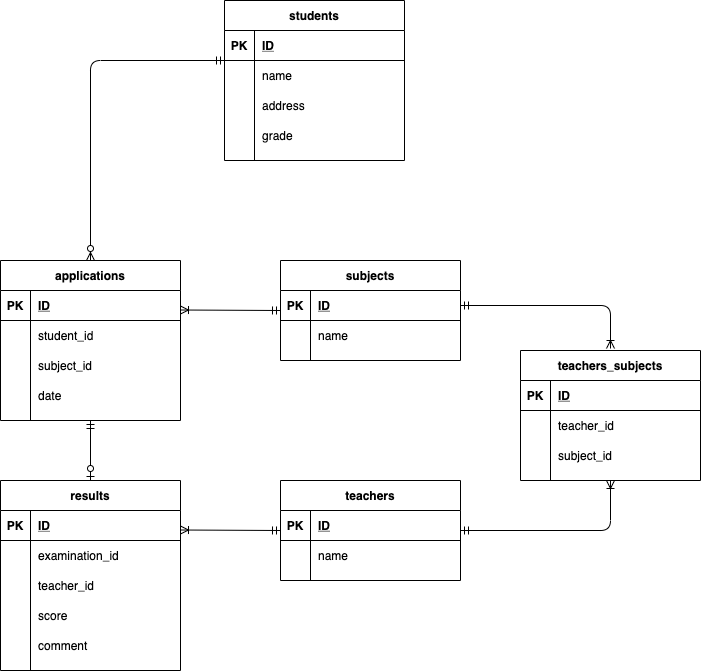

The diagram above was exported from draw.io. Its source (the exported page's mxGraphModel, read from the mxfile embedded in the PNG):
<mxGraphModel dx="896" dy="627" grid="1" gridSize="10" guides="1" tooltips="1" connect="1" arrows="1" fold="1" page="1" pageScale="1" pageWidth="827" pageHeight="1169" math="0" shadow="0">
  <root>
    <mxCell id="0" />
    <mxCell id="1" parent="0" />
    <mxCell id="86" value="applications" style="shape=table;startSize=30;container=1;collapsible=1;childLayout=tableLayout;fixedRows=1;rowLines=0;fontStyle=1;align=center;resizeLast=1;" parent="1" vertex="1">
      <mxGeometry x="100" y="450" width="180" height="160" as="geometry" />
    </mxCell>
    <mxCell id="87" value="" style="shape=partialRectangle;collapsible=0;dropTarget=0;pointerEvents=0;fillColor=none;top=0;left=0;bottom=1;right=0;points=[[0,0.5],[1,0.5]];portConstraint=eastwest;" parent="86" vertex="1">
      <mxGeometry y="30" width="180" height="30" as="geometry" />
    </mxCell>
    <mxCell id="88" value="PK" style="shape=partialRectangle;connectable=0;fillColor=none;top=0;left=0;bottom=0;right=0;fontStyle=1;overflow=hidden;" parent="87" vertex="1">
      <mxGeometry width="30" height="30" as="geometry" />
    </mxCell>
    <mxCell id="89" value="ID" style="shape=partialRectangle;connectable=0;fillColor=none;top=0;left=0;bottom=0;right=0;align=left;spacingLeft=6;fontStyle=5;overflow=hidden;" parent="87" vertex="1">
      <mxGeometry x="30" width="150" height="30" as="geometry" />
    </mxCell>
    <mxCell id="90" value="" style="shape=partialRectangle;collapsible=0;dropTarget=0;pointerEvents=0;fillColor=none;top=0;left=0;bottom=0;right=0;points=[[0,0.5],[1,0.5]];portConstraint=eastwest;" parent="86" vertex="1">
      <mxGeometry y="60" width="180" height="30" as="geometry" />
    </mxCell>
    <mxCell id="91" value="" style="shape=partialRectangle;connectable=0;fillColor=none;top=0;left=0;bottom=0;right=0;editable=1;overflow=hidden;" parent="90" vertex="1">
      <mxGeometry width="30" height="30" as="geometry" />
    </mxCell>
    <mxCell id="92" value="student_id" style="shape=partialRectangle;connectable=0;fillColor=none;top=0;left=0;bottom=0;right=0;align=left;spacingLeft=6;overflow=hidden;" parent="90" vertex="1">
      <mxGeometry x="30" width="150" height="30" as="geometry" />
    </mxCell>
    <mxCell id="150" style="shape=partialRectangle;collapsible=0;dropTarget=0;pointerEvents=0;fillColor=none;top=0;left=0;bottom=0;right=0;points=[[0,0.5],[1,0.5]];portConstraint=eastwest;" parent="86" vertex="1">
      <mxGeometry y="90" width="180" height="30" as="geometry" />
    </mxCell>
    <mxCell id="151" style="shape=partialRectangle;connectable=0;fillColor=none;top=0;left=0;bottom=0;right=0;editable=1;overflow=hidden;" parent="150" vertex="1">
      <mxGeometry width="30" height="30" as="geometry" />
    </mxCell>
    <mxCell id="152" value="subject_id" style="shape=partialRectangle;connectable=0;fillColor=none;top=0;left=0;bottom=0;right=0;align=left;spacingLeft=6;overflow=hidden;" parent="150" vertex="1">
      <mxGeometry x="30" width="150" height="30" as="geometry" />
    </mxCell>
    <mxCell id="153" style="shape=partialRectangle;collapsible=0;dropTarget=0;pointerEvents=0;fillColor=none;top=0;left=0;bottom=0;right=0;points=[[0,0.5],[1,0.5]];portConstraint=eastwest;" parent="86" vertex="1">
      <mxGeometry y="120" width="180" height="30" as="geometry" />
    </mxCell>
    <mxCell id="154" style="shape=partialRectangle;connectable=0;fillColor=none;top=0;left=0;bottom=0;right=0;editable=1;overflow=hidden;" parent="153" vertex="1">
      <mxGeometry width="30" height="30" as="geometry" />
    </mxCell>
    <mxCell id="155" value="date" style="shape=partialRectangle;connectable=0;fillColor=none;top=0;left=0;bottom=0;right=0;align=left;spacingLeft=6;overflow=hidden;" parent="153" vertex="1">
      <mxGeometry x="30" width="150" height="30" as="geometry" />
    </mxCell>
    <mxCell id="99" value="subjects" style="shape=table;startSize=30;container=1;collapsible=1;childLayout=tableLayout;fixedRows=1;rowLines=0;fontStyle=1;align=center;resizeLast=1;" parent="1" vertex="1">
      <mxGeometry x="380" y="450" width="180" height="100" as="geometry" />
    </mxCell>
    <mxCell id="100" value="" style="shape=partialRectangle;collapsible=0;dropTarget=0;pointerEvents=0;fillColor=none;top=0;left=0;bottom=1;right=0;points=[[0,0.5],[1,0.5]];portConstraint=eastwest;" parent="99" vertex="1">
      <mxGeometry y="30" width="180" height="30" as="geometry" />
    </mxCell>
    <mxCell id="101" value="PK" style="shape=partialRectangle;connectable=0;fillColor=none;top=0;left=0;bottom=0;right=0;fontStyle=1;overflow=hidden;" parent="100" vertex="1">
      <mxGeometry width="30" height="30" as="geometry" />
    </mxCell>
    <mxCell id="102" value="ID" style="shape=partialRectangle;connectable=0;fillColor=none;top=0;left=0;bottom=0;right=0;align=left;spacingLeft=6;fontStyle=5;overflow=hidden;" parent="100" vertex="1">
      <mxGeometry x="30" width="150" height="30" as="geometry" />
    </mxCell>
    <mxCell id="103" value="" style="shape=partialRectangle;collapsible=0;dropTarget=0;pointerEvents=0;fillColor=none;top=0;left=0;bottom=0;right=0;points=[[0,0.5],[1,0.5]];portConstraint=eastwest;" parent="99" vertex="1">
      <mxGeometry y="60" width="180" height="30" as="geometry" />
    </mxCell>
    <mxCell id="104" value="" style="shape=partialRectangle;connectable=0;fillColor=none;top=0;left=0;bottom=0;right=0;editable=1;overflow=hidden;" parent="103" vertex="1">
      <mxGeometry width="30" height="30" as="geometry" />
    </mxCell>
    <mxCell id="105" value="name" style="shape=partialRectangle;connectable=0;fillColor=none;top=0;left=0;bottom=0;right=0;align=left;spacingLeft=6;overflow=hidden;" parent="103" vertex="1">
      <mxGeometry x="30" width="150" height="30" as="geometry" />
    </mxCell>
    <mxCell id="112" value="students" style="shape=table;startSize=30;container=1;collapsible=1;childLayout=tableLayout;fixedRows=1;rowLines=0;fontStyle=1;align=center;resizeLast=1;" parent="1" vertex="1">
      <mxGeometry x="324" y="190" width="180" height="160" as="geometry" />
    </mxCell>
    <mxCell id="113" value="" style="shape=partialRectangle;collapsible=0;dropTarget=0;pointerEvents=0;fillColor=none;top=0;left=0;bottom=1;right=0;points=[[0,0.5],[1,0.5]];portConstraint=eastwest;" parent="112" vertex="1">
      <mxGeometry y="30" width="180" height="30" as="geometry" />
    </mxCell>
    <mxCell id="114" value="PK" style="shape=partialRectangle;connectable=0;fillColor=none;top=0;left=0;bottom=0;right=0;fontStyle=1;overflow=hidden;" parent="113" vertex="1">
      <mxGeometry width="30" height="30" as="geometry" />
    </mxCell>
    <mxCell id="115" value="ID" style="shape=partialRectangle;connectable=0;fillColor=none;top=0;left=0;bottom=0;right=0;align=left;spacingLeft=6;fontStyle=5;overflow=hidden;" parent="113" vertex="1">
      <mxGeometry x="30" width="150" height="30" as="geometry" />
    </mxCell>
    <mxCell id="116" value="" style="shape=partialRectangle;collapsible=0;dropTarget=0;pointerEvents=0;fillColor=none;top=0;left=0;bottom=0;right=0;points=[[0,0.5],[1,0.5]];portConstraint=eastwest;" parent="112" vertex="1">
      <mxGeometry y="60" width="180" height="30" as="geometry" />
    </mxCell>
    <mxCell id="117" value="" style="shape=partialRectangle;connectable=0;fillColor=none;top=0;left=0;bottom=0;right=0;editable=1;overflow=hidden;" parent="116" vertex="1">
      <mxGeometry width="30" height="30" as="geometry" />
    </mxCell>
    <mxCell id="118" value="name" style="shape=partialRectangle;connectable=0;fillColor=none;top=0;left=0;bottom=0;right=0;align=left;spacingLeft=6;overflow=hidden;" parent="116" vertex="1">
      <mxGeometry x="30" width="150" height="30" as="geometry" />
    </mxCell>
    <mxCell id="119" value="" style="shape=partialRectangle;collapsible=0;dropTarget=0;pointerEvents=0;fillColor=none;top=0;left=0;bottom=0;right=0;points=[[0,0.5],[1,0.5]];portConstraint=eastwest;" parent="112" vertex="1">
      <mxGeometry y="90" width="180" height="30" as="geometry" />
    </mxCell>
    <mxCell id="120" value="" style="shape=partialRectangle;connectable=0;fillColor=none;top=0;left=0;bottom=0;right=0;editable=1;overflow=hidden;" parent="119" vertex="1">
      <mxGeometry width="30" height="30" as="geometry" />
    </mxCell>
    <mxCell id="121" value="address" style="shape=partialRectangle;connectable=0;fillColor=none;top=0;left=0;bottom=0;right=0;align=left;spacingLeft=6;overflow=hidden;" parent="119" vertex="1">
      <mxGeometry x="30" width="150" height="30" as="geometry" />
    </mxCell>
    <mxCell id="132" style="shape=partialRectangle;collapsible=0;dropTarget=0;pointerEvents=0;fillColor=none;top=0;left=0;bottom=0;right=0;points=[[0,0.5],[1,0.5]];portConstraint=eastwest;" parent="112" vertex="1">
      <mxGeometry y="120" width="180" height="30" as="geometry" />
    </mxCell>
    <mxCell id="133" style="shape=partialRectangle;connectable=0;fillColor=none;top=0;left=0;bottom=0;right=0;editable=1;overflow=hidden;" parent="132" vertex="1">
      <mxGeometry width="30" height="30" as="geometry" />
    </mxCell>
    <mxCell id="134" value="grade" style="shape=partialRectangle;connectable=0;fillColor=none;top=0;left=0;bottom=0;right=0;align=left;spacingLeft=6;overflow=hidden;" parent="132" vertex="1">
      <mxGeometry x="30" width="150" height="30" as="geometry" />
    </mxCell>
    <mxCell id="129" value="" style="edgeStyle=orthogonalEdgeStyle;fontSize=12;html=1;endArrow=ERzeroToMany;startArrow=ERmandOne;endSize=6;strokeWidth=1;sourcePerimeterSpacing=0;endFill=1;" parent="1" target="86" edge="1">
      <mxGeometry width="100" height="100" relative="1" as="geometry">
        <mxPoint x="324" y="250" as="sourcePoint" />
        <mxPoint x="224" y="446" as="targetPoint" />
      </mxGeometry>
    </mxCell>
    <mxCell id="131" value="" style="fontSize=12;html=1;endArrow=ERoneToMany;startArrow=ERmandOne;endSize=6;strokeWidth=1;endFill=0;exitX=1;exitY=1.133;exitDx=0;exitDy=0;exitPerimeter=0;startFill=0;targetPerimeterSpacing=0;" parent="1" edge="1">
      <mxGeometry width="100" height="100" relative="1" as="geometry">
        <mxPoint x="380" y="500" as="sourcePoint" />
        <mxPoint x="280" y="499.5" as="targetPoint" />
      </mxGeometry>
    </mxCell>
    <mxCell id="138" value="teachers" style="shape=table;startSize=30;container=1;collapsible=1;childLayout=tableLayout;fixedRows=1;rowLines=0;fontStyle=1;align=center;resizeLast=1;" parent="1" vertex="1">
      <mxGeometry x="380" y="670" width="180" height="100" as="geometry" />
    </mxCell>
    <mxCell id="139" value="" style="shape=partialRectangle;collapsible=0;dropTarget=0;pointerEvents=0;fillColor=none;top=0;left=0;bottom=1;right=0;points=[[0,0.5],[1,0.5]];portConstraint=eastwest;" parent="138" vertex="1">
      <mxGeometry y="30" width="180" height="30" as="geometry" />
    </mxCell>
    <mxCell id="140" value="PK" style="shape=partialRectangle;connectable=0;fillColor=none;top=0;left=0;bottom=0;right=0;fontStyle=1;overflow=hidden;" parent="139" vertex="1">
      <mxGeometry width="30" height="30" as="geometry" />
    </mxCell>
    <mxCell id="141" value="ID" style="shape=partialRectangle;connectable=0;fillColor=none;top=0;left=0;bottom=0;right=0;align=left;spacingLeft=6;fontStyle=5;overflow=hidden;" parent="139" vertex="1">
      <mxGeometry x="30" width="150" height="30" as="geometry" />
    </mxCell>
    <mxCell id="142" value="" style="shape=partialRectangle;collapsible=0;dropTarget=0;pointerEvents=0;fillColor=none;top=0;left=0;bottom=0;right=0;points=[[0,0.5],[1,0.5]];portConstraint=eastwest;" parent="138" vertex="1">
      <mxGeometry y="60" width="180" height="30" as="geometry" />
    </mxCell>
    <mxCell id="143" value="" style="shape=partialRectangle;connectable=0;fillColor=none;top=0;left=0;bottom=0;right=0;editable=1;overflow=hidden;" parent="142" vertex="1">
      <mxGeometry width="30" height="30" as="geometry" />
    </mxCell>
    <mxCell id="144" value="name" style="shape=partialRectangle;connectable=0;fillColor=none;top=0;left=0;bottom=0;right=0;align=left;spacingLeft=6;overflow=hidden;" parent="142" vertex="1">
      <mxGeometry x="30" width="150" height="30" as="geometry" />
    </mxCell>
    <mxCell id="159" value="results" style="shape=table;startSize=30;container=1;collapsible=1;childLayout=tableLayout;fixedRows=1;rowLines=0;fontStyle=1;align=center;resizeLast=1;" parent="1" vertex="1">
      <mxGeometry x="100" y="670" width="180" height="190" as="geometry" />
    </mxCell>
    <mxCell id="160" value="" style="shape=partialRectangle;collapsible=0;dropTarget=0;pointerEvents=0;fillColor=none;top=0;left=0;bottom=1;right=0;points=[[0,0.5],[1,0.5]];portConstraint=eastwest;" parent="159" vertex="1">
      <mxGeometry y="30" width="180" height="30" as="geometry" />
    </mxCell>
    <mxCell id="161" value="PK" style="shape=partialRectangle;connectable=0;fillColor=none;top=0;left=0;bottom=0;right=0;fontStyle=1;overflow=hidden;" parent="160" vertex="1">
      <mxGeometry width="30" height="30" as="geometry" />
    </mxCell>
    <mxCell id="162" value="ID" style="shape=partialRectangle;connectable=0;fillColor=none;top=0;left=0;bottom=0;right=0;align=left;spacingLeft=6;fontStyle=5;overflow=hidden;" parent="160" vertex="1">
      <mxGeometry x="30" width="150" height="30" as="geometry" />
    </mxCell>
    <mxCell id="180" style="shape=partialRectangle;collapsible=0;dropTarget=0;pointerEvents=0;fillColor=none;top=0;left=0;bottom=0;right=0;points=[[0,0.5],[1,0.5]];portConstraint=eastwest;" parent="159" vertex="1">
      <mxGeometry y="60" width="180" height="30" as="geometry" />
    </mxCell>
    <mxCell id="181" style="shape=partialRectangle;connectable=0;fillColor=none;top=0;left=0;bottom=0;right=0;editable=1;overflow=hidden;" parent="180" vertex="1">
      <mxGeometry width="30" height="30" as="geometry" />
    </mxCell>
    <mxCell id="182" value="examination_id" style="shape=partialRectangle;connectable=0;fillColor=none;top=0;left=0;bottom=0;right=0;align=left;spacingLeft=6;overflow=hidden;" parent="180" vertex="1">
      <mxGeometry x="30" width="150" height="30" as="geometry" />
    </mxCell>
    <mxCell id="201" style="shape=partialRectangle;collapsible=0;dropTarget=0;pointerEvents=0;fillColor=none;top=0;left=0;bottom=0;right=0;points=[[0,0.5],[1,0.5]];portConstraint=eastwest;" parent="159" vertex="1">
      <mxGeometry y="90" width="180" height="30" as="geometry" />
    </mxCell>
    <mxCell id="202" style="shape=partialRectangle;connectable=0;fillColor=none;top=0;left=0;bottom=0;right=0;editable=1;overflow=hidden;" parent="201" vertex="1">
      <mxGeometry width="30" height="30" as="geometry" />
    </mxCell>
    <mxCell id="203" value="teacher_id" style="shape=partialRectangle;connectable=0;fillColor=none;top=0;left=0;bottom=0;right=0;align=left;spacingLeft=6;overflow=hidden;" parent="201" vertex="1">
      <mxGeometry x="30" width="150" height="30" as="geometry" />
    </mxCell>
    <mxCell id="175" style="shape=partialRectangle;collapsible=0;dropTarget=0;pointerEvents=0;fillColor=none;top=0;left=0;bottom=0;right=0;points=[[0,0.5],[1,0.5]];portConstraint=eastwest;" parent="159" vertex="1">
      <mxGeometry y="120" width="180" height="30" as="geometry" />
    </mxCell>
    <mxCell id="176" style="shape=partialRectangle;connectable=0;fillColor=none;top=0;left=0;bottom=0;right=0;editable=1;overflow=hidden;" parent="175" vertex="1">
      <mxGeometry width="30" height="30" as="geometry" />
    </mxCell>
    <mxCell id="177" value="score" style="shape=partialRectangle;connectable=0;fillColor=none;top=0;left=0;bottom=0;right=0;align=left;spacingLeft=6;overflow=hidden;" parent="175" vertex="1">
      <mxGeometry x="30" width="150" height="30" as="geometry" />
    </mxCell>
    <mxCell id="172" style="shape=partialRectangle;collapsible=0;dropTarget=0;pointerEvents=0;fillColor=none;top=0;left=0;bottom=0;right=0;points=[[0,0.5],[1,0.5]];portConstraint=eastwest;" parent="159" vertex="1">
      <mxGeometry y="150" width="180" height="30" as="geometry" />
    </mxCell>
    <mxCell id="173" style="shape=partialRectangle;connectable=0;fillColor=none;top=0;left=0;bottom=0;right=0;editable=1;overflow=hidden;" parent="172" vertex="1">
      <mxGeometry width="30" height="30" as="geometry" />
    </mxCell>
    <mxCell id="174" value="comment" style="shape=partialRectangle;connectable=0;fillColor=none;top=0;left=0;bottom=0;right=0;align=left;spacingLeft=6;overflow=hidden;" parent="172" vertex="1">
      <mxGeometry x="30" width="150" height="30" as="geometry" />
    </mxCell>
    <mxCell id="178" value="" style="fontSize=12;html=1;endArrow=ERmandOne;startArrow=ERzeroToOne;exitX=0.5;exitY=0;exitDx=0;exitDy=0;entryX=0.5;entryY=1;entryDx=0;entryDy=0;startFill=1;" parent="1" source="159" target="86" edge="1">
      <mxGeometry width="100" height="100" relative="1" as="geometry">
        <mxPoint x="360" y="690" as="sourcePoint" />
        <mxPoint x="460" y="590" as="targetPoint" />
      </mxGeometry>
    </mxCell>
    <mxCell id="179" value="" style="fontSize=12;html=1;endArrow=ERoneToMany;startArrow=ERmandOne;endSize=6;strokeWidth=1;endFill=0;exitX=1;exitY=1.133;exitDx=0;exitDy=0;exitPerimeter=0;startFill=0;targetPerimeterSpacing=0;" parent="1" edge="1">
      <mxGeometry width="100" height="100" relative="1" as="geometry">
        <mxPoint x="380" y="720" as="sourcePoint" />
        <mxPoint x="280" y="719.5" as="targetPoint" />
      </mxGeometry>
    </mxCell>
    <mxCell id="183" value="teachers_subjects" style="shape=table;startSize=30;container=1;collapsible=1;childLayout=tableLayout;fixedRows=1;rowLines=0;fontStyle=1;align=center;resizeLast=1;" parent="1" vertex="1">
      <mxGeometry x="620" y="540" width="180" height="130" as="geometry" />
    </mxCell>
    <mxCell id="184" value="" style="shape=partialRectangle;collapsible=0;dropTarget=0;pointerEvents=0;fillColor=none;top=0;left=0;bottom=1;right=0;points=[[0,0.5],[1,0.5]];portConstraint=eastwest;" parent="183" vertex="1">
      <mxGeometry y="30" width="180" height="30" as="geometry" />
    </mxCell>
    <mxCell id="185" value="PK" style="shape=partialRectangle;connectable=0;fillColor=none;top=0;left=0;bottom=0;right=0;fontStyle=1;overflow=hidden;" parent="184" vertex="1">
      <mxGeometry width="30" height="30" as="geometry" />
    </mxCell>
    <mxCell id="186" value="ID" style="shape=partialRectangle;connectable=0;fillColor=none;top=0;left=0;bottom=0;right=0;align=left;spacingLeft=6;fontStyle=5;overflow=hidden;" parent="184" vertex="1">
      <mxGeometry x="30" width="150" height="30" as="geometry" />
    </mxCell>
    <mxCell id="187" value="" style="shape=partialRectangle;collapsible=0;dropTarget=0;pointerEvents=0;fillColor=none;top=0;left=0;bottom=0;right=0;points=[[0,0.5],[1,0.5]];portConstraint=eastwest;" parent="183" vertex="1">
      <mxGeometry y="60" width="180" height="30" as="geometry" />
    </mxCell>
    <mxCell id="188" value="" style="shape=partialRectangle;connectable=0;fillColor=none;top=0;left=0;bottom=0;right=0;editable=1;overflow=hidden;" parent="187" vertex="1">
      <mxGeometry width="30" height="30" as="geometry" />
    </mxCell>
    <mxCell id="189" value="teacher_id" style="shape=partialRectangle;connectable=0;fillColor=none;top=0;left=0;bottom=0;right=0;align=left;spacingLeft=6;overflow=hidden;" parent="187" vertex="1">
      <mxGeometry x="30" width="150" height="30" as="geometry" />
    </mxCell>
    <mxCell id="190" value="" style="shape=partialRectangle;collapsible=0;dropTarget=0;pointerEvents=0;fillColor=none;top=0;left=0;bottom=0;right=0;points=[[0,0.5],[1,0.5]];portConstraint=eastwest;" parent="183" vertex="1">
      <mxGeometry y="90" width="180" height="30" as="geometry" />
    </mxCell>
    <mxCell id="191" value="" style="shape=partialRectangle;connectable=0;fillColor=none;top=0;left=0;bottom=0;right=0;editable=1;overflow=hidden;" parent="190" vertex="1">
      <mxGeometry width="30" height="30" as="geometry" />
    </mxCell>
    <mxCell id="192" value="subject_id" style="shape=partialRectangle;connectable=0;fillColor=none;top=0;left=0;bottom=0;right=0;align=left;spacingLeft=6;overflow=hidden;" parent="190" vertex="1">
      <mxGeometry x="30" width="150" height="30" as="geometry" />
    </mxCell>
    <mxCell id="196" value="" style="fontSize=12;html=1;endArrow=ERoneToMany;startArrow=ERmandOne;endSize=6;strokeWidth=1;endFill=0;startFill=0;edgeStyle=orthogonalEdgeStyle;sourcePerimeterSpacing=0;" parent="1" edge="1">
      <mxGeometry width="100" height="100" relative="1" as="geometry">
        <mxPoint x="560" y="720" as="sourcePoint" />
        <mxPoint x="710" y="670" as="targetPoint" />
      </mxGeometry>
    </mxCell>
    <mxCell id="200" value="" style="fontSize=12;html=1;endArrow=ERoneToMany;startArrow=ERmandOne;endSize=6;strokeWidth=1;endFill=0;startFill=0;edgeStyle=orthogonalEdgeStyle;sourcePerimeterSpacing=0;exitX=1;exitY=0.5;exitDx=0;exitDy=0;" parent="1" source="100" edge="1">
      <mxGeometry width="100" height="100" relative="1" as="geometry">
        <mxPoint x="590" y="460" as="sourcePoint" />
        <mxPoint x="710" y="538" as="targetPoint" />
      </mxGeometry>
    </mxCell>
  </root>
</mxGraphModel>